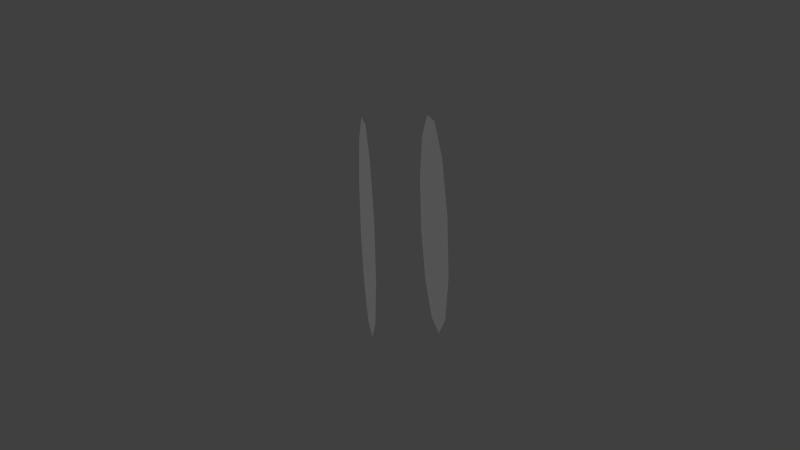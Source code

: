 # Source: wheel_onlyedges.blend  (saved by Blender 2.71.0; exported with 4.5.12 LTS)
import bpy
from mathutils import Matrix  # noqa: F401  (used for matrix-valued properties, if any)

bpy.ops.wm.read_factory_settings(use_empty=True)
scene = bpy.context.scene
scene.name = 'Scene'

# ---- collections
col_collection_1 = bpy.data.collections.new('Collection 1'); scene.collection.children.link(col_collection_1)

# ---- materials (node trees are filled in below, after node groups)
mat_used_wheelmat_shared = bpy.data.materials.new('used_wheelmat_shared')
mat_used_wheelmat_shared.alpha_threshold = 0.0
mat_used_wheelmat_shared.use_transparent_shadow = False
mat_used_wheelmat_shared.diffuse_color = (0.6, 0.6, 0.6, 1.0)
mat_used_wheelmat_shared.specular_color = (0.9, 0.9, 0.9)
mat_used_wheelmat_shared.roughness = 0.5
mat_used_wheelmat_shared.specular_intensity = 1.0
mat_used_wheelmat_shared.line_color = (0.0, 0.0, 0.0, 1.0)

# ---- material node trees

# ---- world
world_world = bpy.data.worlds.new('World'); scene.world = world_world
world_world.color = (0.05088, 0.05088, 0.05088)
world_world.use_sun_shadow = False
world_world.sun_shadow_jitter_overblur = 0.0
world_world.cycles.sampling_method = 'MANUAL'
world_world.cycles.sample_map_resolution = 256

# ---- meshes
me_global_wheel = bpy.data.meshes.new('Global Wheel')
me_global_wheel.from_pydata([(0.01649, 0.03166, 0.005892), (-0.02371, -0.002287, -0.02491), (0.0006643, -0.01359, -0.006245), (-0.002771, -0.01106, -0.01242), (0.02612, -0.003668, 0.02344), (0.01798, 0.03075, 0.009043), (0.02977, 0.0, 0.01544), (0.02669, -0.01605, 0.01244), (0.02669, 0.01605, 0.01244), (0.01828, -0.0278, 0.004241), (0.01828, 0.0278, 0.004241), (0.006787, -0.0321, -0.006963), (0.006787, 0.0321, -0.006963), (-0.004705, -0.0278, -0.01817), (-0.004705, 0.0278, -0.01817), (-0.01312, -0.01605, -0.02637), (-0.01312, 0.01605, -0.02637), (-0.0162, 0.0, -0.02937), (0.00631, 0.03166, 0.01634), (-0.0255, -0.002287, -0.02307), (-0.006226, -0.01359, 0.0008233), (0.009499, 0.03075, 0.01775), (0.0241, -0.003668, 0.02551), (-0.01249, -0.01106, -0.002453), (0.0162, 0.0, 0.02937), (0.01312, 0.01605, 0.02637), (0.01312, -0.01605, 0.02637), (0.004705, 0.0278, 0.01817), (0.004705, -0.0278, 0.01817), (-0.006787, 0.0321, 0.006963), (-0.006787, -0.0321, 0.006963), (-0.01828, 0.0278, -0.004241), (-0.01828, -0.0278, -0.004241), (-0.02669, 0.01605, -0.01244), (-0.02669, -0.01605, -0.01244), (-0.02977, 0.0, -0.01544)], [(1, 2), (4, 3), (22, 23), (19, 20), (4, 5), (18, 19), (0, 1), (22, 21)], [(10, 8, 6, 7, 9, 11, 13, 15, 17, 16, 14, 12), (30, 28, 26, 24, 25, 27, 29, 31, 33, 35, 34, 32)])
_uv = me_global_wheel.uv_layers.new(name='UVMap')
_uv.uv.foreach_set('vector', [0.3294, 0.7955, 0.2045, 0.6706, 0.1587, 0.5, 0.2045, 0.3294, 0.3294, 0.2045, 0.5, 0.1587, 0.6706, 0.2045, 0.7955, 0.3294, 0.8413, 0.5, 0.7955, 0.6706, 0.6706, 0.7955, 0.5, 0.8413, 0.5, 0.1587, 0.6706, 0.2045, 0.7955, 0.3294, 0.8413, 0.5, 0.7955, 0.6706, 0.6706, 0.7955, 0.5, 0.8413, 0.3294, 0.7955, 0.2045, 0.6706, 0.1587, 0.5, 0.2045, 0.3294, 0.3294, 0.2045])
me_global_wheel.materials.append(mat_used_wheelmat_shared)
me_global_wheel.use_remesh_preserve_volume = False
me_global_wheel.use_remesh_preserve_attributes = False
me_global_wheel.use_mirror_vertex_groups = False
me_global_wheel.update()

# ---- objects
ob_global_wheel = bpy.data.objects.new('Global Wheel', me_global_wheel)

# ---- transforms, parenting, visibility, modifiers, constraints
ob_global_wheel.location = (0.0, 0.0, 0.0)
ob_global_wheel.rotation_euler = (1.571, -0.0, 0.0)
ob_global_wheel.lineart.crease_threshold = 0.0

# ---- collection membership
col_collection_1.objects.link(ob_global_wheel)

# ---- scene / render settings (as saved in the file)
scene.frame_start = 1; scene.frame_end = 250; scene.frame_set(1)
scene.render.engine = 'BLENDER_EEVEE_NEXT'
scene.render.resolution_percentage = 50
scene.render.dither_intensity = 0.0
scene.cycles.use_denoising = False
scene.cycles.samples = 10
scene.cycles.sampling_pattern = 'TABULATED_SOBOL'
scene.cycles.light_sampling_threshold = 0.0
scene.cycles.use_adaptive_sampling = False
scene.cycles.use_light_tree = False
scene.cycles.blur_glossy = 0.0
scene.cycles.volume_bounces = 1
scene.cycles.pixel_filter_type = 'GAUSSIAN'
scene.cycles.sample_clamp_indirect = 0.0
scene.view_settings.view_transform = 'Standard'
bpy.context.view_layer.update()

# ---- added for rendering (the .blend has no active camera and no usable light): camera, sun
cam_auto = bpy.data.cameras.new('AutoCamera')
cam_auto.lens = 50.0
cam_auto.sensor_width = 36.0
cam_auto.clip_end = 1000.0
ob_auto_camera = bpy.data.objects.new('AutoCamera', cam_auto)
scene.collection.objects.link(ob_auto_camera)
ob_auto_camera.location = (0.185045, -0.222054, 0.148036)
ob_auto_camera.rotation_euler = (1.09748, -7.21219e-08, 0.694738)
scene.camera = ob_auto_camera
light_auto_sun = bpy.data.lights.new('AutoSun', 'SUN')
light_auto_sun.energy = 3.0
light_auto_sun.angle = 0.0523599
ob_auto_sun = bpy.data.objects.new('AutoSun', light_auto_sun)
scene.collection.objects.link(ob_auto_sun)
ob_auto_sun.rotation_euler = (0.872665, 0.174533, 0.523599)
bpy.context.view_layer.update()
